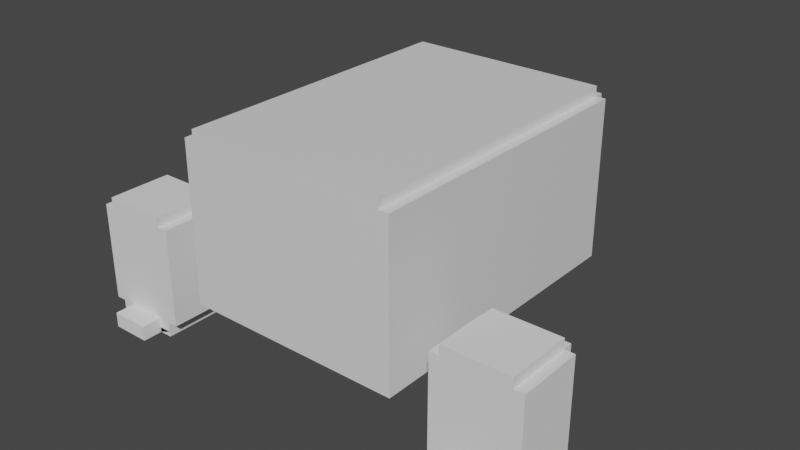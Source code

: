 # Source: 079-slowpoke.blend  (saved by Blender 2.90.8; exported with 4.5.12 LTS)
import bpy
from mathutils import Matrix  # noqa: F401  (used for matrix-valued properties, if any)

bpy.ops.wm.read_factory_settings(use_empty=True)
scene = bpy.context.scene
scene.name = 'Scene'

# ---- collections
col_collection = bpy.data.collections.new('Collection'); scene.collection.children.link(col_collection)

# ---- materials (node trees are filled in below, after node groups)
mat_material = bpy.data.materials.new('Material')
mat_material.alpha_threshold = 0.0
mat_material.use_transparent_shadow = False
mat_material.line_color = (0.0, 0.0, 0.0, 1.0)

# ---- material node trees
mat_material.use_nodes = True; mat_material.node_tree.nodes.clear()
_N = mat_material.node_tree.nodes; _L = mat_material.node_tree.links
n0 = _N.new('ShaderNodeOutputMaterial'); n0.name = 'Material Output'; n0.location = (300, 300)
n1 = _N.new('ShaderNodeBsdfPrincipled'); n1.name = 'Principled BSDF'; n1.location = (10, 300)
n1.distribution = 'GGX'
n1.subsurface_method = 'BURLEY'
n1.inputs[2].default_value = 0.4
n1.inputs[3].default_value = 1.45
n1.inputs[27].default_value = (0.0, 0.0, 0.0, 1.0)
n1.inputs[28].default_value = 1.0
_L.new(n1.outputs[0], n0.inputs[0])
n0.is_active_output = True

# ---- world
world_world = bpy.data.worlds.new('World'); scene.world = world_world
world_world.use_nodes = True; world_world.node_tree.nodes.clear()
_N = world_world.node_tree.nodes; _L = world_world.node_tree.links
n0 = _N.new('ShaderNodeOutputWorld'); n0.name = 'World Output'; n0.location = (300, 300)
n1 = _N.new('ShaderNodeBackground'); n1.name = 'Background'; n1.location = (10, 300)
n1.inputs[0].default_value = (0.05088, 0.05088, 0.05088, 1.0)
_L.new(n1.outputs[0], n0.inputs[0])
n0.is_active_output = True
world_world.color = (0.05088, 0.05088, 0.05088)
world_world.use_sun_shadow = False
world_world.sun_shadow_jitter_overblur = 0.0

# ---- meshes
me_cube = bpy.data.meshes.new('Cube')
me_cube.from_pydata([(-1.0, 1.0, 1.0), (-1.0, 1.0, -0.6), (-1.0, -1.0, 1.0), (-1.0, -1.0, -0.6), (0.0, 1.0, -0.6), (0.0, -1.0, 1.0), (0.0, -1.0, -0.6), (0.0, 1.0, 1.0), (0.0, -1.0, 1.1), (-1.0, -1.0, 1.1), (-1.0, 1.0, 1.1), (0.0, 1.0, 1.1), (-1.0, 1.0, -0.6), (-1.0, -1.0, -0.6), (-1.0, -1.0, 1.0), (-1.0, 1.0, 1.0), (-1.1, 1.0, -0.6), (-1.1, -1.0, -0.6), (-1.1, -1.0, 1.0), (-1.1, 1.0, 1.0), (0.0, 1.0, -0.6), (-1.0, 1.0, -0.6), (-1.0, 1.0, 1.0), (0.0, 1.0, 1.0), (0.0, 1.067, -0.6), (-1.0, 1.067, -0.6), (-1.0, 1.067, 1.0), (0.0, 1.067, 1.0)], [], [(2, 5, 8, 9), (6, 5, 2, 3), (3, 2, 14, 13), (4, 1, 21, 20), (1, 4, 6, 3), (11, 10, 9, 8), (5, 7, 11, 8), (7, 0, 10, 11), (0, 2, 9, 10), (14, 15, 19, 18), (1, 3, 13, 12), (2, 0, 15, 14), (0, 1, 12, 15), (17, 18, 19, 16), (13, 14, 18, 17), (15, 12, 16, 19), (12, 13, 17, 16), (23, 20, 24, 27), (7, 4, 20, 23), (0, 7, 23, 22), (1, 0, 22, 21), (25, 26, 27, 24), (21, 22, 26, 25), (22, 23, 27, 26), (20, 21, 25, 24)])
_uv = me_cube.uv_layers.new(name='UVMap')
_uv.uv.foreach_set('vector', [0.625, 1.0, 0.625, 0.875, 0.625, 0.875, 0.625, 1.0, 0.375, 0.875, 0.625, 0.875, 0.625, 1.0, 0.375, 1.0, 0.375, 1.0, 0.625, 1.0, 0.625, 1.0, 0.375, 1.0, 0.25, 0.5, 0.125, 0.5, 0.125, 0.5, 0.25, 0.5, 0.125, 0.5, 0.25, 0.5, 0.25, 0.75, 0.125, 0.75, 0.75, 0.5, 0.875, 0.5, 0.875, 0.75, 0.75, 0.75, 0.0, 0.0, 0.0, 0.0, 0.0, 0.0, 0.0, 0.0, 0.625, 0.375, 0.625, 0.25, 0.625, 0.25, 0.625, 0.375, 0.625, 0.25, 0.625, 0.0, 0.625, 0.0, 0.625, 0.25, 0.625, 0.0, 0.625, 0.25, 0.625, 0.25, 0.625, 0.0, 0.125, 0.5, 0.125, 0.75, 0.125, 0.75, 0.125, 0.5, 0.625, 0.0, 0.625, 0.25, 0.625, 0.25, 0.625, 0.0, 0.625, 0.25, 0.375, 0.25, 0.375, 0.25, 0.625, 0.25, 0.375, 0.0, 0.625, 0.0, 0.625, 0.25, 0.375, 0.25, 0.375, 1.0, 0.625, 1.0, 0.625, 1.0, 0.375, 1.0, 0.625, 0.25, 0.375, 0.25, 0.375, 0.25, 0.625, 0.25, 0.125, 0.5, 0.125, 0.75, 0.125, 0.75, 0.125, 0.5, 0.0, 0.0, 0.0, 0.0, 0.0, 0.0, 0.0, 0.0, 0.0, 0.0, 0.0, 0.0, 0.0, 0.0, 0.0, 0.0, 0.625, 0.25, 0.625, 0.375, 0.625, 0.375, 0.625, 0.25, 0.375, 0.25, 0.625, 0.25, 0.625, 0.25, 0.375, 0.25, 0.375, 0.25, 0.625, 0.25, 0.625, 0.375, 0.375, 0.375, 0.375, 0.25, 0.625, 0.25, 0.625, 0.25, 0.375, 0.25, 0.625, 0.25, 0.625, 0.375, 0.625, 0.375, 0.625, 0.25, 0.25, 0.5, 0.125, 0.5, 0.125, 0.5, 0.25, 0.5])
me_cube.materials.append(mat_material)
me_cube.use_remesh_preserve_volume = False
me_cube.use_remesh_preserve_attributes = False
me_cube.use_mirror_vertex_groups = False
me_cube.update()
me_cube_001 = bpy.data.meshes.new('Cube.001')
me_cube_001.from_pydata([(-2.232, -1.505, -0.987), (-2.232, -1.505, 0.006114), (-2.232, -0.8549, -0.987), (-2.232, -0.8549, 0.006114), (-1.582, -1.505, -0.987), (-1.582, -1.505, 0.006114), (-1.582, -0.8549, -0.987), (-1.582, -0.8549, 0.006114), (-2.332, -0.8549, -0.987), (-2.332, -1.505, -0.987), (-2.332, -1.505, 0.006114), (-2.332, -0.8549, 0.006114), (-2.232, -1.505, 0.006114), (-2.232, -0.8549, 0.006114), (-1.582, -0.8549, 0.006114), (-1.582, -1.505, 0.006114), (-2.232, -1.505, 0.1061), (-2.232, -0.8549, 0.1061), (-1.582, -0.8549, 0.1061), (-1.582, -1.505, 0.1061), (-2.232, -0.7549, 0.006114), (-2.232, -0.7549, -0.987), (-1.582, -0.7549, -0.987), (-1.582, -0.7549, 0.006114), (-2.232, -0.8549, -1.137), (-2.232, -1.505, -1.137), (-1.582, -0.8549, -1.137), (-1.582, -1.505, -1.137), (-2.232, -1.505, -0.987), (-1.582, -1.505, -0.987), (-2.232, -1.505, -1.087), (-1.582, -1.505, -1.087), (-2.102, -1.505, -0.987), (-1.712, -1.505, -0.987), (-2.102, -1.505, -1.137), (-1.712, -1.505, -1.137), (-2.102, -1.705, -0.987), (-1.712, -1.705, -0.987), (-2.102, -1.705, -1.137), (-1.712, -1.705, -1.137), (-1.482, -0.8549, 0.006114), (-1.482, -0.8549, -0.987), (-1.482, -1.505, -0.987), (-1.482, -1.505, 0.006114)], [], [(3, 2, 8, 11), (3, 7, 23, 20), (7, 5, 43, 40), (4, 5, 1, 0), (6, 4, 27, 26), (7, 3, 13, 14), (9, 10, 11, 8), (0, 1, 10, 9), (1, 3, 11, 10), (2, 0, 9, 8), (13, 12, 16, 17), (5, 7, 14, 15), (3, 1, 12, 13), (1, 5, 15, 12), (18, 17, 16, 19), (12, 15, 19, 16), (14, 13, 17, 18), (15, 14, 18, 19), (21, 20, 23, 22), (2, 3, 20, 21), (7, 6, 22, 23), (6, 2, 21, 22), (24, 26, 27, 25), (25, 27, 31, 30), (2, 6, 26, 24), (0, 2, 24, 25), (31, 29, 33, 35), (4, 0, 28, 29), (0, 25, 30, 28), (27, 4, 29, 31), (35, 33, 37, 39), (29, 28, 32, 33), (28, 30, 34, 32), (30, 31, 35, 34), (37, 36, 38, 39), (33, 32, 36, 37), (32, 34, 38, 36), (34, 35, 39, 38), (41, 40, 43, 42), (6, 7, 40, 41), (5, 4, 42, 43), (4, 6, 41, 42)])
_uv = me_cube_001.uv_layers.new(name='UVMap')
_uv.uv.foreach_set('vector', [0.625, 0.25, 0.375, 0.25, 0.375, 0.25, 0.625, 0.25, 0.625, 0.25, 0.625, 0.5, 0.625, 0.5, 0.625, 0.25, 0.625, 0.5, 0.625, 0.75, 0.625, 0.75, 0.625, 0.5, 0.375, 0.75, 0.625, 0.75, 0.625, 1.0, 0.375, 1.0, 0.375, 0.5, 0.375, 0.75, 0.375, 0.75, 0.375, 0.5, 0.625, 0.5, 0.625, 0.25, 0.625, 0.25, 0.625, 0.5, 0.375, 0.0, 0.625, 0.0, 0.625, 0.25, 0.375, 0.25, 0.375, 1.0, 0.625, 1.0, 0.625, 1.0, 0.375, 1.0, 0.875, 0.75, 0.875, 0.5, 0.875, 0.5, 0.875, 0.75, 0.125, 0.5, 0.125, 0.75, 0.125, 0.75, 0.125, 0.5, 0.875, 0.5, 0.875, 0.75, 0.875, 0.75, 0.875, 0.5, 0.625, 0.75, 0.625, 0.5, 0.625, 0.5, 0.625, 0.75, 0.875, 0.5, 0.875, 0.75, 0.875, 0.75, 0.875, 0.5, 0.625, 1.0, 0.625, 0.75, 0.625, 0.75, 0.625, 1.0, 0.625, 0.5, 0.875, 0.5, 0.875, 0.75, 0.625, 0.75, 0.625, 1.0, 0.625, 0.75, 0.625, 0.75, 0.625, 1.0, 0.625, 0.5, 0.625, 0.25, 0.625, 0.25, 0.625, 0.5, 0.625, 0.75, 0.625, 0.5, 0.625, 0.5, 0.625, 0.75, 0.375, 0.25, 0.625, 0.25, 0.625, 0.5, 0.375, 0.5, 0.375, 0.25, 0.625, 0.25, 0.625, 0.25, 0.375, 0.25, 0.625, 0.5, 0.375, 0.5, 0.375, 0.5, 0.625, 0.5, 0.375, 0.5, 0.125, 0.5, 0.125, 0.5, 0.375, 0.5, 0.125, 0.5, 0.375, 0.5, 0.375, 0.75, 0.125, 0.75, 0.125, 0.75, 0.375, 0.75, 0.375, 0.75, 0.125, 0.75, 0.125, 0.5, 0.375, 0.5, 0.375, 0.5, 0.125, 0.5, 0.125, 0.75, 0.125, 0.5, 0.125, 0.5, 0.125, 0.75, 0.375, 0.75, 0.375, 0.75, 0.375, 0.75, 0.375, 0.75, 0.375, 0.75, 0.375, 1.0, 0.375, 1.0, 0.375, 0.75, 0.125, 0.75, 0.125, 0.75, 0.125, 0.75, 0.125, 0.75, 0.375, 0.75, 0.375, 0.75, 0.375, 0.75, 0.375, 0.75, 0.375, 0.75, 0.375, 0.75, 0.375, 0.75, 0.375, 0.75, 0.375, 0.75, 0.375, 1.0, 0.375, 1.0, 0.375, 0.75, 0.125, 0.75, 0.125, 0.75, 0.125, 0.75, 0.125, 0.75, 0.125, 0.75, 0.375, 0.75, 0.375, 0.75, 0.125, 0.75, 0.375, 0.75, 0.375, 1.0, 0.375, 1.0, 0.375, 0.75, 0.375, 0.75, 0.375, 1.0, 0.375, 1.0, 0.375, 0.75, 0.125, 0.75, 0.125, 0.75, 0.125, 0.75, 0.125, 0.75, 0.125, 0.75, 0.375, 0.75, 0.375, 0.75, 0.125, 0.75, 0.375, 0.5, 0.625, 0.5, 0.625, 0.75, 0.375, 0.75, 0.375, 0.5, 0.625, 0.5, 0.625, 0.5, 0.375, 0.5, 0.625, 0.75, 0.375, 0.75, 0.375, 0.75, 0.625, 0.75, 0.375, 0.75, 0.375, 0.5, 0.375, 0.5, 0.375, 0.75])
me_cube_001.use_remesh_fix_poles = True
me_cube_001.use_remesh_preserve_attributes = False
me_cube_001.use_mirror_vertex_groups = False
me_cube_001.update()

# ---- objects
ob_body = bpy.data.objects.new('Body', me_cube)
ob_leg = bpy.data.objects.new('Leg', me_cube_001)

# ---- transforms, parenting, visibility, modifiers, constraints
ob_body.location = (0.0, 0.0, 0.0)
ob_body.scale = (1.0, 1.5, 1.0)
ob_body.lock_rotations_4d = False
ob_body.empty_display_type = 'ARROWS'
ob_body.lineart.crease_threshold = 0.0
_m = ob_body.modifiers.new('Mirror', 'MIRROR')
ob_leg.location = (0.0, 0.0, 0.0)
ob_leg.lineart.crease_threshold = 0.0
_m = ob_leg.modifiers.new('Mirror', 'MIRROR')

# ---- collection membership
col_collection.objects.link(ob_body)
col_collection.objects.link(ob_leg)

# ---- scene / render settings (as saved in the file)
scene.frame_start = 1; scene.frame_end = 250; scene.frame_set(1)
scene.render.engine = 'BLENDER_EEVEE_NEXT'
scene.cycles.use_denoising = False
scene.cycles.samples = 128
scene.cycles.sampling_pattern = 'TABULATED_SOBOL'
scene.cycles.use_adaptive_sampling = False
scene.cycles.use_light_tree = False
scene.view_settings.view_transform = 'Filmic'
bpy.context.view_layer.update()

# ---- added for rendering (the .blend has no active camera and no usable light): camera, sun
cam_auto = bpy.data.cameras.new('AutoCamera')
cam_auto.lens = 50.0
cam_auto.sensor_width = 36.0
cam_auto.clip_end = 1000.0
ob_auto_camera = bpy.data.objects.new('AutoCamera', cam_auto)
scene.collection.objects.link(ob_auto_camera)
ob_auto_camera.location = (5.67977, -6.8682, 4.5253)
ob_auto_camera.rotation_euler = (1.09748, -7.21219e-08, 0.694738)
scene.camera = ob_auto_camera
light_auto_sun = bpy.data.lights.new('AutoSun', 'SUN')
light_auto_sun.energy = 3.0
light_auto_sun.angle = 0.0523599
ob_auto_sun = bpy.data.objects.new('AutoSun', light_auto_sun)
scene.collection.objects.link(ob_auto_sun)
ob_auto_sun.rotation_euler = (0.872665, 0.174533, 0.523599)
bpy.context.view_layer.update()
